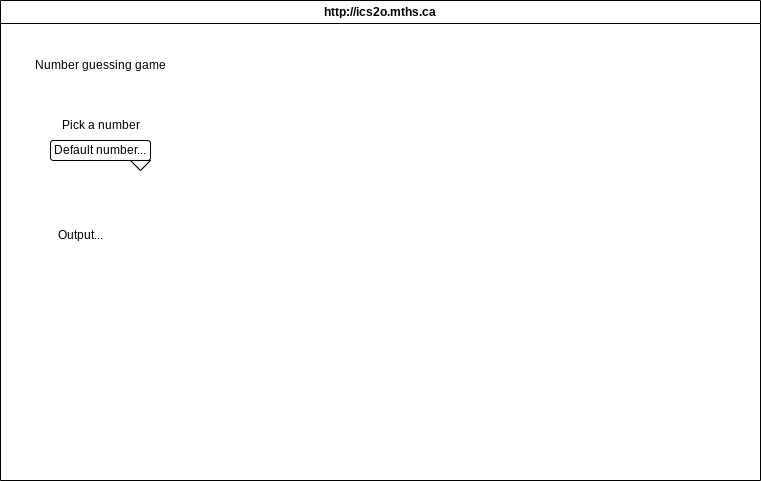

The diagram above was exported from draw.io. Its source (the exported page's mxGraphModel, read from the mxfile embedded in the PNG):
<mxGraphModel dx="1086" dy="708" grid="1" gridSize="10" guides="1" tooltips="1" connect="1" arrows="1" fold="1" page="1" pageScale="1" pageWidth="850" pageHeight="1100" math="0" shadow="0">
  <root>
    <mxCell id="0" />
    <mxCell id="1" parent="0" />
    <mxCell id="7" value="http://ics2o.mths.ca" style="swimlane;whiteSpace=wrap;html=1;" parent="1" vertex="1">
      <mxGeometry x="40" y="50" width="760" height="480" as="geometry" />
    </mxCell>
    <mxCell id="8" value="Default number..." style="rounded=1;whiteSpace=wrap;html=1;" vertex="1" parent="7">
      <mxGeometry x="50" y="140" width="100" height="20" as="geometry" />
    </mxCell>
    <mxCell id="9" value="" style="triangle;whiteSpace=wrap;html=1;rotation=90;" vertex="1" parent="7">
      <mxGeometry x="135" y="155" width="10" height="20" as="geometry" />
    </mxCell>
    <mxCell id="10" value="Pick a number" style="text;html=1;align=center;verticalAlign=middle;resizable=0;points=[];autosize=1;strokeColor=none;fillColor=none;" vertex="1" parent="7">
      <mxGeometry x="50" y="110" width="100" height="30" as="geometry" />
    </mxCell>
    <mxCell id="11" value="Number guessing game" style="text;html=1;align=center;verticalAlign=middle;resizable=0;points=[];autosize=1;strokeColor=none;fillColor=none;" vertex="1" parent="7">
      <mxGeometry x="25" y="50" width="150" height="30" as="geometry" />
    </mxCell>
    <mxCell id="13" value="Output..." style="text;html=1;strokeColor=none;fillColor=none;align=center;verticalAlign=middle;whiteSpace=wrap;rounded=0;" vertex="1" parent="7">
      <mxGeometry x="40" y="220" width="80" height="30" as="geometry" />
    </mxCell>
  </root>
</mxGraphModel>